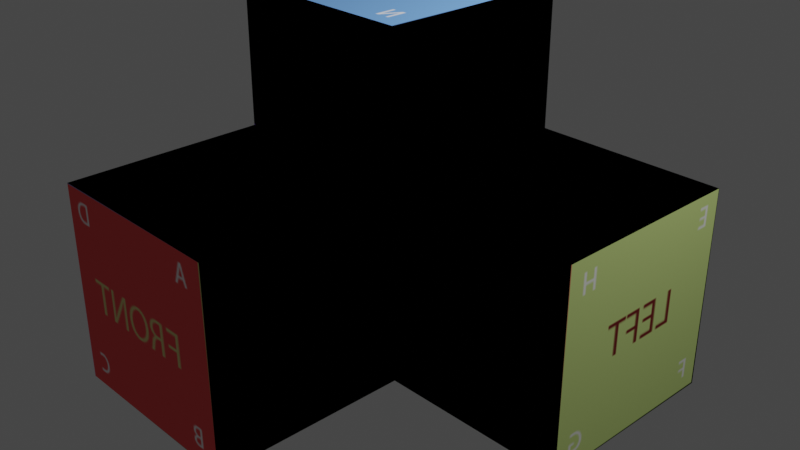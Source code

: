 # Source: helper-cube.blend  (saved by Blender 2.80.75; exported with 4.5.12 LTS)
import bpy
from mathutils import Matrix  # noqa: F401  (used for matrix-valued properties, if any)

bpy.ops.wm.read_factory_settings(use_empty=True)
scene = bpy.context.scene
scene.name = 'Scene'

# ---- collections
col_collection = bpy.data.collections.new('Collection'); scene.collection.children.link(col_collection)

# ---- images (referenced by path relative to the original .blend; pixels are not part of the script)
import os
ASSET_DIR = os.environ.get("B2B_ASSET_DIR", "")  # directory of the original .blend (textures are referenced by path, not embedded)
HERE = os.path.dirname(os.path.abspath(__file__))  # packed textures are extracted next to this script under _unpacked/

def load_image(name, relpath, width, height, colorspace="sRGB"):
    """Load a texture the original file referenced (path relative to the .blend, or extracted next to this script)."""
    p = next((c for c in (os.path.join(HERE, relpath), os.path.join(ASSET_DIR, relpath)) if relpath and os.path.exists(c)), "")
    if p:
        img = bpy.data.images.load(p, check_existing=True)
        img.name = name
    else:  # same state as the original file: an image datablock whose file is absent (Cycles renders it pink)
        img = bpy.data.images.new(name, width, height)
        img.source = "FILE"
        img.filepath = "//" + (relpath or name)
    img.colorspace_settings.name = colorspace
    return img
img_directions_cube_png_001 = load_image('directions_cube.png.001', '_unpacked/directions_cube.8dfe17aa.png', 2048, 2048, 'sRGB')

# ---- materials (node trees are filled in below, after node groups)
mat_material_001 = bpy.data.materials.new('Material.001')
mat_material_001.use_transparent_shadow = False
mat_material_001.preview_render_type = 'CUBE'
mat_material_001.use_preview_world = True

# ---- material node trees
mat_material_001.use_nodes = True; mat_material_001.node_tree.nodes.clear()
_N = mat_material_001.node_tree.nodes; _L = mat_material_001.node_tree.links
n0 = _N.new('ShaderNodeOutputMaterial'); n0.name = 'Material Output'; n0.location = (300, 300)
n1 = _N.new('ShaderNodeBsdfDiffuse'); n1.name = 'Diffuse BSDF'; n1.location = (-17, 378)
n2 = _N.new('ShaderNodeTexImage'); n2.name = 'Image Texture'; n2.location = (-337, 375)
n2.image = img_directions_cube_png_001
n2.extension = 'CLIP'
_L.new(n1.outputs[0], n0.inputs[0])
_L.new(n2.outputs[0], n1.inputs[0])
n0.is_active_output = True

# ---- world
world_world = bpy.data.worlds.new('World'); scene.world = world_world
world_world.use_nodes = True; world_world.node_tree.nodes.clear()
_N = world_world.node_tree.nodes; _L = world_world.node_tree.links
n0 = _N.new('ShaderNodeOutputWorld'); n0.name = 'World Output'; n0.location = (300, 300)
n1 = _N.new('ShaderNodeBackground'); n1.name = 'Background'; n1.location = (10, 300)
n1.inputs[0].default_value = (0.05088, 0.05088, 0.05088, 1.0)
_L.new(n1.outputs[0], n0.inputs[0])
n0.is_active_output = True
world_world.color = (0.05088, 0.05088, 0.05088)
world_world.use_sun_shadow = False
world_world.sun_shadow_jitter_overblur = 0.0

# ---- cameras
cam_camera = bpy.data.cameras.new('Camera')
cam_camera.clip_end = 100.0
cam_camera.ortho_scale = 7.314

# ---- lights
light_light = bpy.data.lights.new('Light', 'POINT')
light_light.transmission_factor = 0.0
light_light.energy = 1000.0
light_light.shadow_soft_size = 0.1
light_light.shadow_maximum_resolution = 0.006
light_light.use_absolute_resolution = True

# ---- meshes
me_cube = bpy.data.meshes.new('Cube')
me_cube.from_pydata([(1.0, 1.0, 1.0), (1.0, 1.0, -1.0), (1.0, -1.0, 1.0), (1.0, -1.0, -1.0), (-1.0, 1.0, 1.0), (-1.0, 1.0, -1.0), (-1.0, -1.0, 1.0), (-1.0, -1.0, -1.0), (1.0, -1.0, 2.413), (-1.0, -1.0, 2.413), (1.0, 1.0, 2.413), (-1.0, 1.0, 2.413), (-1.0, -3.004, -1.0), (-1.0, -3.004, 1.0), (1.0, -3.004, 1.0), (1.0, -3.004, -1.0), (2.936, 1.0, 1.0), (2.936, 1.0, -1.0), (2.936, -1.0, 1.0), (2.936, -1.0, -1.0)], [], [(2, 10, 0), (7, 15, 3), (5, 6, 7), (7, 1, 5), (1, 16, 0), (1, 4, 5), (4, 9, 6), (6, 12, 7), (5, 4, 6), (7, 3, 1), (2, 19, 3), (1, 0, 4), (8, 11, 10), (8, 9, 11), (0, 11, 4), (6, 8, 2), (12, 14, 15), (12, 13, 14), (2, 13, 6), (3, 14, 2), (19, 16, 17), (19, 18, 16), (3, 17, 1), (0, 18, 2), (2, 8, 10), (7, 12, 15), (1, 17, 16), (4, 11, 9), (6, 13, 12), (2, 18, 19), (0, 10, 11), (6, 9, 8), (2, 14, 13), (3, 15, 14), (3, 19, 17), (0, 16, 18)])
_uv = me_cube.uv_layers.new(name='UVMap')
_uv.uv.foreach_set('vector', [0.9999, 0.2254, 0.7815, 0.1996, 0.7556, 0.02491, 0.5548, 0.7797, 0.7704, 0.7858, 0.7556, 0.9643, 0.7478, 0.4982, 0.4996, 0.7468, 0.5007, 0.4988, 0.4987, 0.4986, 0.2485, 0.2477, 0.4941, 0.2468, 0.1546, 0.3324, 0.1578, 0.1455, 0.3248, 0.1222, 0.9969, 0.5006, 0.7519, 0.7495, 0.7523, 0.4982, 0.557, 0.29, 0.7827, 0.3019, 0.815, 0.5025, 0.6407, 0.885, 0.7997, 0.8065, 0.7398, 0.9319, 0.7478, 0.4982, 0.7519, 0.746, 0.4996, 0.7468, 0.4987, 0.4986, 0.2499, 0.499, 0.2485, 0.2477, 0.1364, 9.865e-05, 0.1407, 0.1633, 9.865e-05, 0.1518, 0.9969, 0.5006, 0.9974, 0.7506, 0.7519, 0.7495, 0.2479, 0.7539, 0.4989, 1.004, 0.254, 1.002, 0.2479, 0.7539, 0.4959, 0.7528, 0.4989, 1.004, 0.7556, 0.02491, 0.7361, 0.2399, 0.557, 0.29, 0.815, 0.5025, 0.8201, 0.2453, 0.9999, 0.2254, 0.5005, 0.501, 0.2484, 0.7495, 0.2509, 0.4994, 0.5005, 0.501, 0.4994, 0.7508, 0.2484, 0.7495, 0.4831, 1.103, 0.2867, 1.005, 0.4791, 1.017, 0.5324, 0.9642, 0.665, 0.8383, 0.6728, 0.9601, 0.249, 0.4993, -0.0005777, 0.7476, -0.00215, 0.4984, 0.249, 0.4993, 0.2506, 0.7493, -0.0005777, 0.7476, 9.865e-05, 0.1518, 0.1581, 0.1688, 0.1546, 0.3324, 0.5426, 1.139, 0.6016, 1.032, 0.4994, 1.058, 0.9999, 0.2254, 0.8201, 0.2453, 0.7815, 0.1996, 0.5548, 0.7797, 0.7515, 0.7794, 0.7704, 0.7858, 0.1546, 0.3324, 0.1581, 0.1688, 0.1578, 0.1455, 0.557, 0.29, 0.7361, 0.2399, 0.7827, 0.3019, 0.6407, 0.885, 0.6736, 0.785, 0.7997, 0.8065, 0.1364, 9.865e-05, 0.1438, 0.1473, 0.1407, 0.1633, 0.7556, 0.02491, 0.7815, 0.1996, 0.7361, 0.2399, 0.815, 0.5025, 0.7827, 0.3019, 0.8201, 0.2453, 0.4831, 1.103, 0.2852, 1.099, 0.2867, 1.005, 0.5324, 0.9642, 0.5374, 0.8355, 0.665, 0.8383, 9.865e-05, 0.1518, 0.1407, 0.1633, 0.1581, 0.1688, 0.5426, 1.139, 0.6524, 1.122, 0.6016, 1.032])
me_cube.materials.append(mat_material_001)
me_cube.use_remesh_preserve_volume = False
me_cube.use_remesh_preserve_attributes = False
me_cube.use_mirror_vertex_groups = False
me_cube.update()

# ---- objects
ob_cube = bpy.data.objects.new('Cube', me_cube)
ob_light = bpy.data.objects.new('Light', light_light)
ob_camera = bpy.data.objects.new('Camera', cam_camera)

# ---- transforms, parenting, visibility, modifiers, constraints
ob_cube.location = (0.0, 0.0, 0.0)
ob_cube.lock_rotations_4d = False
ob_cube.empty_display_type = 'ARROWS'
ob_cube.lineart.crease_threshold = 0.0
ob_light.location = (4.076, 1.005, 5.904)
ob_light.rotation_euler = (0.6503, 0.05522, 1.866)
ob_light.lock_rotations_4d = False
ob_light.empty_display_type = 'ARROWS'
ob_light.color = (0.0, 0.0, 0.0, 0.0)
ob_light.lineart.crease_threshold = 0.0
ob_camera.location = (7.359, -6.926, 4.958)
ob_camera.rotation_euler = (1.109, 0.0, 0.8149)
ob_camera.lock_rotations_4d = False
ob_camera.empty_display_type = 'ARROWS'
ob_camera.color = (0.0, 0.0, 0.0, 0.0)
ob_camera.display_type = 'WIRE'
ob_camera.lineart.crease_threshold = 0.0

# ---- collection membership
col_collection.objects.link(ob_cube)
col_collection.objects.link(ob_light)
col_collection.objects.link(ob_camera)

# ---- scene / render settings (as saved in the file)
scene.camera = ob_camera
scene.frame_start = 1; scene.frame_end = 250; scene.frame_set(68)
scene.render.engine = 'BLENDER_EEVEE_NEXT'
scene.cycles.use_denoising = False
scene.cycles.samples = 128
scene.cycles.sampling_pattern = 'TABULATED_SOBOL'
scene.cycles.use_adaptive_sampling = False
scene.cycles.use_light_tree = False
scene.view_settings.view_transform = 'Filmic'
bpy.context.view_layer.update()
